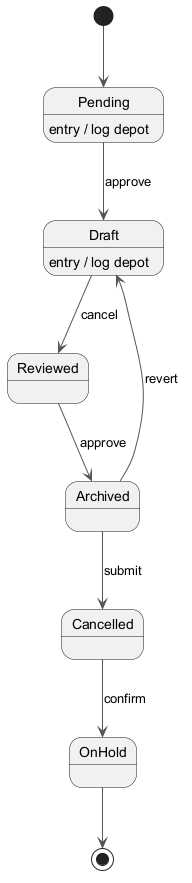

The diagram above was rendered by PlantUML. Its source (embedded in the PNG):
@startuml
skinparam monochrome true
skinparam ArrowColor #555555
[*] --> Pending
Pending --> Draft : approve
Pending : entry / log depot
Draft --> Reviewed : cancel
Draft : entry / log depot
Reviewed --> Archived : approve
Archived --> Cancelled : submit
Cancelled --> OnHold : confirm
Archived --> Draft : revert
OnHold --> [*]
@enduml